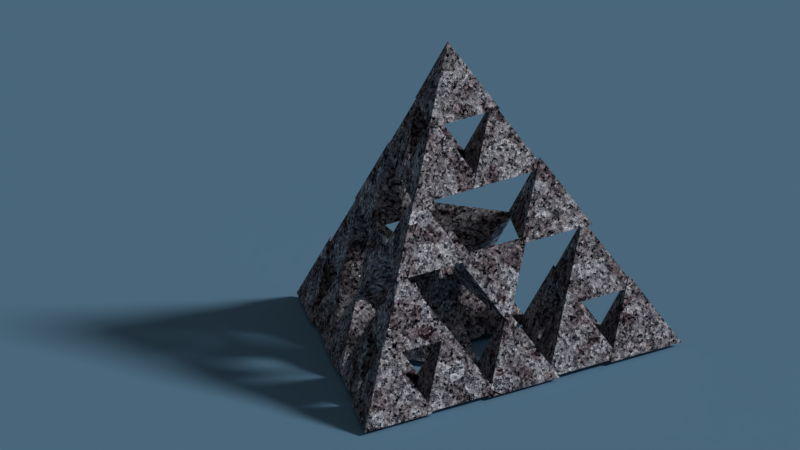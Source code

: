 # Source: Tetra_tetras_65_v3.blend  (saved by Blender 2.78.0; exported with 4.5.12 LTS)
import bpy
from mathutils import Matrix  # noqa: F401  (used for matrix-valued properties, if any)

bpy.ops.wm.read_factory_settings(use_empty=True)
scene = bpy.context.scene
scene.name = 'Scene'

# ---- collections
col_collection_1 = bpy.data.collections.new('Collection 1'); scene.collection.children.link(col_collection_1)

# ---- materials (node trees are filled in below, after node groups)
mat_material = bpy.data.materials.new('Material')
mat_material.alpha_threshold = 0.0
mat_material.roughness = 0.5
mat_material.line_color = (0.0, 0.0, 0.0, 1.0)
mat_granite = bpy.data.materials.new('Granite')
mat_granite.alpha_threshold = 0.0
mat_granite.preview_render_type = 'FLAT'
mat_granite.roughness = 0.5

# ---- node groups
ng_nodegroup = bpy.data.node_groups.new('NodeGroup', 'ShaderNodeTree')
_s = ng_nodegroup.interface.new_socket(name='Shader', in_out='OUTPUT', socket_type='NodeSocketShader')
_s = ng_nodegroup.interface.new_socket(name='Displacement', in_out='OUTPUT', socket_type='NodeSocketColor')
_s.default_value = (0.0, 0.0, 0.0, 0.0)
_s = ng_nodegroup.interface.new_socket(name='Scale', in_out='INPUT', socket_type='NodeSocketFloat')
_s.default_value = 12.0
_s.min_value = 5.0
_s.max_value = 100.0
_s = ng_nodegroup.interface.new_socket(name='Saturation', in_out='INPUT', socket_type='NodeSocketFloat')
_s.default_value = 30.0
_s.min_value = 0.0
_s.max_value = 50.0
_s = ng_nodegroup.interface.new_socket(name='Hue', in_out='INPUT', socket_type='NodeSocketFloat')
_s.default_value = 50.0
_s.min_value = 0.0
_s.max_value = 100.0
_N = ng_nodegroup.nodes; _L = ng_nodegroup.links
n0 = _N.new('NodeGroupOutput'); n0.name = 'Group Output'; n0.location = (1270, -56)
n1 = _N.new('ShaderNodeBsdfDiffuse'); n1.name = 'Diffuse BSDF'; n1.location = (854, 19)
n2 = _N.new('ShaderNodeBsdfAnisotropic'); n2.name = 'Glossy BSDF'; n2.location = (854, 203)
n2.distribution = 'GGX'
n3 = _N.new('ShaderNodeFresnel'); n3.name = 'Fresnel'; n3.location = (854, 335)
n3.inputs[0].default_value = 4.0
n4 = _N.new('ShaderNodeMixShader'); n4.name = 'Mix Shader'; n4.location = (1062, 150)
n5 = _N.new('ShaderNodeMix'); n5.name = 'Mix'; n5.location = (395, 130)
n5.data_type = 'RGBA'
n5.blend_type = 'MULTIPLY'
n6 = _N.new('ShaderNodeMath'); n6.name = 'Math.002'; n6.location = (-888, 474)
n6.operation = 'MULTIPLY'
n6.inputs[1].default_value = 20.0
n7 = _N.new('ShaderNodeMath'); n7.name = 'Math.003'; n7.location = (-888, 738)
n7.operation = 'MULTIPLY'
n7.inputs[1].default_value = 2.0
n8 = _N.new('ShaderNodeMath'); n8.name = 'Math'; n8.location = (-888, 270)
n8.operation = 'MULTIPLY'
n8.inputs[1].default_value = 30.0
n9 = _N.new('ShaderNodeTexVoronoi'); n9.name = 'Voronoi Texture.002'; n9.location = (-638, 44)
n10 = _N.new('ShaderNodeTexVoronoi'); n10.name = 'Voronoi Texture.006'; n10.location = (-638, 293)
n11 = _N.new('ShaderNodeTexVoronoi'); n11.name = 'Voronoi Texture.007'; n11.location = (-638, 550)
n12 = _N.new('ShaderNodeTexVoronoi'); n12.name = 'Voronoi Texture.003'; n12.location = (-638, -242)
n13 = _N.new('ShaderNodeValToRGB'); n13.name = 'ColorRamp.004'; n13.location = (-415, 425)
while len(n13.color_ramp.elements) > 1: n13.color_ramp.elements.remove(n13.color_ramp.elements[-1])
n13.color_ramp.elements[0].position = 0.0; n13.color_ramp.elements[0].color = (0.1006, 0.1006, 0.1488, 1.0)
_e = n13.color_ramp.elements.new(1.0); _e.color = (1.0, 1.0, 1.0, 1.0)
n14 = _N.new('ShaderNodeValToRGB'); n14.name = 'ColorRamp'; n14.location = (-415, 148)
while len(n14.color_ramp.elements) > 1: n14.color_ramp.elements.remove(n14.color_ramp.elements[-1])
n14.color_ramp.elements[0].position = 0.0; n14.color_ramp.elements[0].color = (0.04656, 0.04656, 0.04656, 1.0)
_e = n14.color_ramp.elements.new(1.0); _e.color = (1.0, 1.0, 1.0, 1.0)
n15 = _N.new('ShaderNodeMix'); n15.name = 'Mix.001'; n15.location = (2, 579)
n15.data_type = 'RGBA'
n15.blend_type = 'LINEAR_LIGHT'
n16 = _N.new('ShaderNodeTexVoronoi'); n16.name = 'Voronoi Texture.004'; n16.location = (2, 796)
n17 = _N.new('ShaderNodeValToRGB'); n17.name = 'ColorRamp.001'; n17.location = (-415, -134)
while len(n17.color_ramp.elements) > 1: n17.color_ramp.elements.remove(n17.color_ramp.elements[-1])
n17.color_ramp.elements[0].position = 0.0; n17.color_ramp.elements[0].color = (0.0, 0.0, 0.0, 1.0)
_e = n17.color_ramp.elements.new(1.0); _e.color = (1.0, 0.0, 0.0, 1.0)
n18 = _N.new('NodeReroute'); n18.name = 'Reroute'; n18.location = (-1009, -501)
n18.width = 16
n18.socket_idname = 'NodeSocketFloat'
n19 = _N.new('ShaderNodeHueSaturation'); n19.name = 'Hue Saturation Value'; n19.location = (2, -322)
n19.inputs[2].default_value = 0.5
n20 = _N.new('ShaderNodeMath'); n20.name = 'Math.004'; n20.location = (-582, -416)
n20.operation = 'DIVIDE'
n20.inputs[1].default_value = 100.0
n21 = _N.new('ShaderNodeMath'); n21.name = 'Math.005'; n21.location = (-582, -574)
n21.operation = 'DIVIDE'
n21.inputs[1].default_value = 100.0
n22 = _N.new('NodeReroute'); n22.name = 'Reroute.001'; n22.location = (-1031, -568)
n22.width = 16
n22.socket_idname = 'NodeSocketFloat'
n23 = _N.new('ShaderNodeValToRGB'); n23.name = 'ColorRamp.002'; n23.location = (87, -680)
while len(n23.color_ramp.elements) > 1: n23.color_ramp.elements.remove(n23.color_ramp.elements[-1])
n23.color_ramp.elements[0].position = 0.0; n23.color_ramp.elements[0].color = (0.0, 0.0, 0.0, 1.0)
_e = n23.color_ramp.elements.new(1.0); _e.color = (0.2234, 0.2234, 0.2234, 1.0)
n24 = _N.new('ShaderNodeTexVoronoi'); n24.name = 'Voronoi Texture.005'; n24.location = (-594, -796)
n25 = _N.new('ShaderNodeMath'); n25.name = 'Math.001'; n25.location = (-888, -121)
n25.operation = 'MULTIPLY'
n25.inputs[1].default_value = 10.0
n26 = _N.new('ShaderNodeValToRGB'); n26.name = 'ColorRamp.003'; n26.location = (398, 419)
while len(n26.color_ramp.elements) > 1: n26.color_ramp.elements.remove(n26.color_ramp.elements[-1])
n26.color_ramp.elements[0].position = 0.0; n26.color_ramp.elements[0].color = (0.3185, 0.3185, 0.3185, 1.0)
_e = n26.color_ramp.elements.new(1.0); _e.color = (0.6038, 0.6038, 0.6038, 1.0)
n27 = _N.new('ShaderNodeBrightContrast'); n27.name = 'Bright/Contrast'; n27.location = (593, 99)
n27.inputs[1].default_value = 0.2
n27.inputs[2].default_value = 0.5
n28 = _N.new('NodeGroupInput'); n28.name = 'Group Input'; n28.location = (-1270, 91)
n29 = _N.new('ShaderNodeMath'); n29.name = 'Math.006'; n29.location = (0, 0)
n29.operation = 'POWER'
n30 = _N.new('ShaderNodeMath'); n30.name = 'Math.007'; n30.location = (0, 0)
n30.operation = 'MULTIPLY'
n31 = _N.new('ShaderNodeMath'); n31.name = 'Math.008'; n31.location = (0, 0)
n31.operation = 'MULTIPLY'
_L.new(n2.outputs[0], n4.inputs[1])
_L.new(n1.outputs[0], n4.inputs[2])
_L.new(n3.outputs[0], n4.inputs[0])
_L.new(n14.outputs[0], n15.inputs[7])
_L.new(n9.outputs[1], n14.inputs[0])
_L.new(n5.outputs[2], n27.inputs[0])
_L.new(n12.outputs[1], n17.inputs[0])
_L.new(n19.outputs[0], n5.inputs[7])
_L.new(n17.outputs[0], n19.inputs[4])
_L.new(n13.outputs[0], n15.inputs[6])
_L.new(n27.outputs[0], n1.inputs[0])
_L.new(n27.outputs[0], n2.inputs[0])
_L.new(n15.outputs[2], n5.inputs[6])
_L.new(n4.outputs[0], n0.inputs[0])
_L.new(n28.outputs[0], n8.inputs[0])
_L.new(n8.outputs[0], n10.inputs[2])
_L.new(n25.outputs[0], n9.inputs[2])
_L.new(n25.outputs[0], n12.inputs[2])
_L.new(n28.outputs[0], n25.inputs[0])
_L.new(n28.outputs[0], n6.inputs[0])
_L.new(n6.outputs[0], n11.inputs[2])
_L.new(n28.outputs[0], n7.inputs[0])
_L.new(n7.outputs[0], n16.inputs[2])
_L.new(n28.outputs[1], n18.inputs[0])
_L.new(n18.outputs[0], n20.inputs[0])
_L.new(n20.outputs[0], n19.inputs[1])
_L.new(n28.outputs[2], n22.inputs[0])
_L.new(n22.outputs[0], n21.inputs[0])
_L.new(n21.outputs[0], n19.inputs[0])
_L.new(n28.outputs[0], n24.inputs[2])
_L.new(n23.outputs[0], n0.inputs[1])
_L.new(n26.outputs[0], n29.inputs[0])
_L.new(n29.outputs[0], n2.inputs[1])
_L.new(n11.outputs[1], n15.inputs[0])
_L.new(n16.outputs[1], n26.inputs[0])
_L.new(n16.outputs[1], n5.inputs[0])
_L.new(n30.outputs[0], n13.inputs[0])
_L.new(n10.outputs[0], n30.inputs[0])
_L.new(n10.outputs[0], n30.inputs[1])
_L.new(n31.outputs[0], n23.inputs[0])
_L.new(n24.outputs[0], n31.inputs[0])
_L.new(n24.outputs[0], n31.inputs[1])
n0.is_active_output = True

# ---- material node trees
mat_material.use_nodes = True; mat_material.node_tree.nodes.clear()
_N = mat_material.node_tree.nodes; _L = mat_material.node_tree.links
n0 = _N.new('ShaderNodeOutputMaterial'); n0.name = 'Material Output'; n0.location = (300, 300)
n1 = _N.new('ShaderNodeBsdfDiffuse'); n1.name = 'Diffuse BSDF'; n1.location = (10, 300)
n1.inputs[0].default_value = (0.2741, 0.5437, 0.8, 1.0)
n2 = _N.new('ShaderNodeEmission'); n2.name = 'Emission'; n2.location = (100, 200)
n2.inputs[0].default_value = (0.3658, 0.6456, 0.8, 1.0)
_L.new(n1.outputs[0], n0.inputs[0])
_L.new(n2.outputs[0], n0.inputs[1])
n0.is_active_output = True
mat_granite.use_nodes = True; mat_granite.node_tree.nodes.clear()
_N = mat_granite.node_tree.nodes; _L = mat_granite.node_tree.links
n0 = _N.new('ShaderNodeGroup'); n0.name = 'Group'; n0.location = (-115, 69)
n0.label = 'Granite'
n0.node_tree = ng_nodegroup
n0.inputs[0].default_value = 12.0
n0.inputs[1].default_value = 30.0
n0.inputs[2].default_value = 50.0
n1 = _N.new('ShaderNodeOutputMaterial'); n1.name = 'Material Output'; n1.location = (118, 85)
n2 = _N.new('ShaderNodeDisplacement'); n2.name = 'Displacement'; n2.location = (0, 0)
n2.inputs[1].default_value = 0.0
n2.inputs[2].default_value = 0.1
_L.new(n0.outputs[0], n1.inputs[0])
_L.new(n0.outputs[1], n2.inputs[0])
_L.new(n2.outputs[0], n1.inputs[2])
n1.is_active_output = True

# ---- world
world_world = bpy.data.worlds.new('World'); scene.world = world_world
world_world.color = (0.05088, 0.05088, 0.05088)
world_world.use_sun_shadow = False
world_world.sun_shadow_jitter_overblur = 0.0
world_world.cycles.sampling_method = 'MANUAL'

# ---- cameras
cam_camera = bpy.data.cameras.new('Camera')
cam_camera.type = 'ORTHO'
cam_camera.clip_end = 633.9
cam_camera.lens = 35.0
cam_camera.sensor_width = 32.0
cam_camera.sensor_height = 18.0
cam_camera.ortho_scale = 126.5
cam_camera.shift_x = -0.07
cam_camera.shift_y = 0.04
cam_camera.dof.focus_distance = 0.0

# ---- lights
light_lamp = bpy.data.lights.new('Lamp', 'SUN')
light_lamp.transmission_factor = 0.0
light_lamp.cutoff_distance = 30.0
light_lamp.angle = 0.1993
light_lamp.energy = 1.0
light_lamp.shadow_buffer_clip_start = 1.001
light_lamp.shadow_soft_size = 0.1
light_lamp.shadow_cascade_max_distance = 1000.0

# ---- meshes
me_plane = bpy.data.meshes.new('Plane')
me_plane.from_pydata([(-10.0, -10.0, 0.0), (10.0, -10.0, 0.0), (-10.0, 10.0, 0.0), (10.0, 10.0, 0.0)], [], [(0, 1, 3, 2)])
me_plane.materials.append(mat_material)
me_plane.use_remesh_preserve_volume = False
me_plane.use_remesh_preserve_attributes = False
me_plane.use_mirror_vertex_groups = False
me_plane.update()
me_cone_023 = bpy.data.meshes.new('Cone.023')
me_cone_023.from_pydata([(0.3444, -8.85, -3.419), (-7.156, 4.14, -3.419), (0.3444, -0.1896, 8.829), (7.844, 4.14, -3.419), (-19.44, 4.653, -1.126), (-19.56, 2.517, -3.989), (-13.46, 14.68, -1.2), (-13.46, 6.017, -13.45), (-5.55, 11.75, 7.109), (-13.05, 7.417, 19.36), (-20.55, 11.75, 7.109), (-13.05, -1.243, 7.109), (-5.451, -2.662, -13.51), (-12.95, -6.992, -1.266), (-20.45, -2.662, -13.51), (-12.95, -15.65, -13.51), (7.17, 19.16, -13.56), (-0.3296, 14.83, -1.314), (-7.83, 19.16, -13.56), (-0.3296, 6.174, -13.56), (12.93, 14.64, -1.182), (12.93, 5.975, -13.43), (1.23, 7.819, 17.83), (-6.27, -5.172, 17.83), (1.337, -14.05, -13.36), (-6.163, -18.38, -1.115), (7.472, -25.84, -13.68), (-7.172, -26.05, -13.54), (-0.02827, -30.17, -1.436), (-0.02827, -38.83, -13.68), (-0.7069, -29.53, -3.321), (0.01537, -29.94, -2.097), (0.7736, -29.51, -3.335), (7.472, -10.82, 7.561), (-7.172, -11.03, 7.706), (-0.02826, -15.15, 19.81), (-0.02827, -23.81, 7.561), (0.01538, -23.11, 7.565), (0.8406, -21.68, 7.565), (-0.7707, -21.71, 7.581), (7.397, -2.762, 17.83), (-0.8146, -14.48, 17.84), (-0.1031, -14.89, 19.05), (0.6439, -14.46, 17.83), (7.472, 4.27, 28.9), (-7.172, 4.064, 29.05), (-0.02825, -0.06033, 41.15), (-0.02826, -8.721, 28.9), (-0.1031, -7.916, 28.91), (-0.7832, -6.699, 28.92), (0.6109, -6.68, 28.91), (6.4, -18.52, -1.162), (5.721, -25.96, -13.4), (6.4, -26.35, -12.25), (7.112, -25.94, -13.41), (6.317, -18.52, -1.378), (5.175, -17.86, -3.312), (6.317, -19.91, -3.335), (20.62, -3.086, -13.71), (5.98, -3.292, -13.57), (13.12, -7.416, -1.467), (13.12, -16.08, -13.71), (13.03, -15.69, -13.41), (12.2, -14.21, -13.39), (13.03, -14.69, -11.99), (19.35, 3.957, -1.096), (18.53, -3.243, -13.33), (19.35, -3.714, -11.94), (20.2, -3.22, -13.34), (33.47, 19.22, -13.62), (18.82, 19.02, -13.48), (25.97, 14.89, -1.375), (25.97, 6.233, -13.62), (24.94, 8.261, -13.32), (25.87, 6.599, -13.34), (25.87, 7.725, -11.75), (18.03, 4.755, -3.434), (19.34, 3.998, -1.214), (20.71, 4.793, -3.461), (24.87, 15.37, -3.442), (25.83, 14.82, -1.821), (25.83, 13.66, -3.461), (20.62, 12.1, 7.763), (5.98, 11.9, 7.908), (13.12, 7.77, 20.01), (13.12, -0.8898, 7.763), (18.74, 11.41, 7.778), (19.96, 11.43, 7.765), (19.34, 10.35, 7.765), (-0.855, 7.761, 18.13), (6.289, -5.024, 17.99), (12.23, 7.944, 18.0), (12.99, 7.504, 19.29), (12.99, 6.58, 17.99), (6.16, -3.476, 19.85), (6.16, -4.792, 17.99), (7.299, -2.818, 17.99), (5.074, -2.85, 18.01), (5.516, 4.083, 28.92), (7.101, 4.105, 28.91), (6.289, 2.699, 28.91), (-6.703, -26.11, -13.36), (-5.617, -26.09, -13.36), (1.122, -14.37, -13.28), (1.011, -14.43, -13.1), (1.011, -14.56, -13.28), (0.2567, -15.86, -13.28), (0.1659, -14.92, -11.72), (0.1659, -14.93, -11.73), (0.1659, -15.1, -11.98), (0.1659, -15.92, -13.13), (0.1659, -16.02, -13.28), (-5.259, -18.1, -2.938), (-5.092, -18.01, -3.21), (-6.021, -18.54, -1.694), (-5.259, -18.3, -3.21), (-6.135, -18.61, -1.507), (-6.135, -18.74, -1.694), (-6.135, -19.69, -3.038), (-6.135, -19.81, -3.21), (-6.03, -19.63, -3.21), (-6.163, -26.41, -12.47), (-6.27, 2.753, 29.03), (-6.249, 2.79, 29.03), (0.09665, 7.164, 19.68), (0.09664, 7.087, 19.57), (-5.633, 3.856, 29.03), (0.09664, 6.236, 18.36), (-6.058, -3.529, 19.63), (-5.218, -3.044, 18.26), (1.055, 7.718, 18.11), (0.9891, 7.604, 18.11), (0.2513, 6.326, 18.11), (0.09664, 6.058, 18.11), (-6.166, -3.592, 19.81), (-6.166, -3.716, 19.63), (-6.053, -4.706, 17.95), (-5.031, -2.936, 17.95), (-5.048, -2.946, 17.98), (-6.166, -4.772, 18.14), (-6.166, -4.902, 17.95), (-6.451, 3.068, 29.04), (-6.9, 3.852, 29.05), (-0.5705, 7.559, 18.56), (-0.8221, 7.708, 18.14), (-0.295, 7.713, 18.13), (-0.8168, 7.711, 18.13), (-0.8273, 7.711, 18.13), (18.87, 18.96, -13.43), (19.02, 18.71, -13.43), (19.64, 17.6, -13.43), (19.64, 18.39, -12.31), (19.64, 17.71, -13.28), (19.64, 18.51, -12.15), (14.14, 15.22, -3.335), (14.01, 15.14, -3.117), (14.01, 14.99, -3.335), (13.23, 14.69, -1.84), (13.33, 13.81, -3.335), (13.14, 14.64, -1.704), (13.14, 14.55, -1.84), (13.14, 13.7, -3.036), (13.14, 13.49, -3.335), (13.11, 7.556, -11.66), (13.12, 7.559, -11.66), (13.11, 6.579, -13.04), (14.07, 8.108, -13.22), (13.95, 8.037, -13.01), (13.95, 7.893, -13.22), (13.22, 6.642, -13.22), (13.29, 7.661, -11.95), (13.11, 6.453, -13.22), (18.96, 18.91, -13.28), (6.919, 18.92, -13.29), (6.214, 18.51, -12.14), (6.214, 17.6, -13.43), (6.991, 18.96, -13.41), (7.002, 18.97, -13.43), (6.984, 18.94, -13.43), (6.919, 18.82, -13.43), (-12.09, -14.05, -13.36), (-12.88, -14.5, -12.08), (-12.88, -15.35, -13.27), (-12.82, -15.32, -13.36), (-12.88, -15.41, -13.36), (-12.31, 7.75, 18.02), (-12.92, 7.402, 19.0), (-12.25, 7.789, 17.91), (-12.98, 7.364, 19.11), (-12.98, 7.307, 19.03), (-12.98, 7.286, 19.0), (-12.98, 6.454, 17.83), (-12.19, 7.819, 17.83), (-7.693, 19.01, -13.45), (-6.826, 17.51, -13.45), (-6.826, 18.51, -12.03), (-15.08, 15.51, -3.989), (-13.57, 12.89, -3.989), (-13.57, 14.64, -1.522), (-18.85, 11.58, 7.109), (-19.56, 10.36, 7.109), (-20.26, 11.58, 7.109), (-15.14, 8.983, -13.37), (-13.54, 6.211, -13.37), (-20.19, -2.712, -13.37), (-18.69, -2.712, -13.37), (-13.54, 8.059, -10.76), (-19.44, -3.144, -12.15), (-19.47, 4.667, -1.167), (-19.47, 2.672, -3.989), (-21.2, 5.665, -3.989), (-17.74, 5.665, -3.989), (-18.53, 19.37, -13.7), (-26.03, 15.04, -1.451), (-33.53, 19.37, -13.7), (-26.03, 6.376, -13.7), (-24.66, 8.983, -13.37), (-24.9, 8.561, -13.37), (-24.9, 8.842, -12.98), (-25.8, 8.02, -11.94), (-25.8, 7.139, -13.19), (-25.8, 7.007, -13.37), (-25.69, 7.205, -13.37), (-19.9, 18.13, -12.09), (-19.9, 18.38, -11.74), (-24.72, 15.51, -3.989), (-24.96, 15.1, -3.989), (-25.61, 13.98, -3.989), (-25.54, 8.477, -11.94), (-25.8, 8.324, -11.51), (-25.87, 13.52, -3.989), (-25.89, 13.49, -3.989), (-18.84, 19.01, -13.45), (-18.97, 18.8, -13.45), (-18.97, 18.94, -13.25), (-19.9, 17.17, -13.45), (-19.9, 17.45, -13.06), (-19.9, 17.18, -13.43), (-19.9, 18.4, -11.72), (-24.96, 15.37, -3.606), (-25.78, 14.9, -2.264), (-25.89, 14.83, -2.085), (-25.89, 14.71, -2.264), (5.468, -10.92, 7.776), (5.588, -10.85, 7.58), (6.712, -11.81, 7.563), (12.31, -7.173, -3.166), (13.03, -8.16, -2.755), (13.03, -0.07047, 8.685), (13.03, -0.7215, 7.765), (13.52, 0.1353, 7.765), (6.592, -11.22, 8.685), (7.279, -10.83, 7.563), (13.52, -7.076, -2.434), (13.03, -7.362, -1.626), (12.31, 0.6461, 7.892), (12.31, 0.5662, 7.779), (12.31, -6.946, -2.845), (-5.424, -11.18, 8.207), (-5.733, -11.02, 7.714), (-5.747, -11.01, 7.692), (-6.513, -11.67, 7.696), (-12.31, -7.173, -3.081), (-12.84, -7.883, -2.794), (-12.91, -7.98, -2.755), (-12.91, 0.2192, 8.84), (-12.91, 0.2114, 8.829), (-12.91, -1.005, 7.109), (-13.31, -0.3134, 7.109), (-6.198, -11.41, 8.84), (-6.883, -11.03, 7.708), (-6.886, -11.02, 7.703), (-13.31, -6.74, -1.98), (-12.91, -6.97, -1.327), (-12.91, -7.299, -1.792), (-12.31, 0.7957, 8.188), (-12.31, 0.03254, 7.109), (-12.31, -6.625, -2.306), (-12.91, 0.2199, 8.839), (-12.22, 7.805, 17.86), (-6.72, 9.96, 7.447), (-6.618, 10.02, 7.279), (-6.513, 10.08, 7.109), (-0.09364, 13.79, -3.375), (-0.3296, 13.65, -2.989), (-6.804, 11.59, 7.109), (-0.9118, 14.99, -2.514), (6.602, 11.14, 8.397), (6.31, 11.31, 7.907), (7.098, 11.31, 7.893), (6.306, 11.31, 7.901), (-6.429, 11.14, 8.397), (-5.65, 11.59, 7.124), (-5.64, 11.59, 7.109), (0.4886, 15.13, -2.899), (-0.3296, 14.66, -1.563), (6.941, 10.51, 7.89), (6.749, 10.53, 7.906), (6.753, 10.51, 7.892), (-0.07445, 7.593, -12.18), (-0.2976, 7.206, -12.18), (-6.328, -3.239, -12.18), (-6.267, -3.134, -12.18), (-0.8327, 7.151, -13.41), (-0.3296, 7.151, -12.18), (-6.82, -4.091, -12.18), (-6.518, -2.699, -13.41), (-6.519, -2.698, -13.41), (6.74, -3.338, -13.41), (6.073, -3.345, -13.41), (6.076, -3.35, -13.41), (6.681, -4.425, -13.41), (6.738, -4.526, -13.41), (0.4286, 7.593, -13.41), (0.358, 7.47, -13.41), (-0.3262, 6.285, -13.41), (-5.517, -2.706, -13.41), (-5.513, -2.698, -13.41), (-0.3296, 6.28, -13.41), (-6.568, -4.526, -13.41), (-6.494, -2.698, -13.41), (6.907, -4.227, -12.56), (6.741, -4.522, -13.4), (6.567, -3.63, -12.58), (6.585, -3.663, -12.57), (0.4229, 7.593, -13.4), (-1.47, -2.052, 1.75), (-1.514, -2.027, 1.679), (-1.516, -2.026, 1.675), (-2.457, -1.482, 0.138), (-2.457, -0.3424, 1.75), (-2.457, -0.4515, 1.595), (-2.457, -1.404, 0.2489), (-1.455, -0.9932, -3.419), (1.306, -0.9932, -3.419), (1.241, -0.881, -3.419), (1.238, -0.8746, -3.419), (-0.07445, 1.398, -3.419), (-1.354, -0.8188, -3.419), (-1.342, -0.7973, -3.419), (-0.1267, 1.307, -3.419), (-0.1201, 1.319, -3.419), (3.059, -0.4222, 1.849), (1.839, -2.537, 1.849), (3.059, -0.4365, 1.829), (3.059, -1.832, -0.1443), (1.861, -2.524, 1.813), (3.059, -1.791, -0.08656), (0.9554, 2.446, 1.374), (0.9272, 2.446, 1.374), (-0.09364, 3.051, -0.3386), (-1.143, 2.446, 1.374), (-1.126, 2.455, 1.348), (-1.11, 2.465, 1.321), (-0.131, 3.03, -0.2776), (-12.22, 7.806, 17.86)], [], [(0, 328, 329), (1, 350, 3), (3, 344, 347), (0, 333, 334), (209, 220, 207), (198, 206, 6), (8, 10, 9), (9, 10, 11), (200, 268, 11), (279, 355, 192, 9), (14, 207, 204), (13, 14, 15), (15, 14, 12), (180, 183, 15), (16, 18, 17), (17, 194, 286), (19, 18, 16), (16, 177, 178), (174, 21, 20), (191, 22, 23), (125, 128, 127), (24, 181, 25), (24, 105, 106), (26, 32, 28), (28, 27, 29), (29, 27, 26), (26, 28, 29), (37, 31, 32), (31, 30, 28), (33, 43, 35), (35, 34, 36), (37, 38, 36), (33, 35, 36), (34, 39, 36), (50, 42, 43), (43, 137, 40), (42, 41, 35), (44, 45, 46), (46, 45, 47), (48, 50, 47), (44, 46, 47), (45, 49, 47), (26, 53, 32), (32, 31, 28), (57, 38, 32), (38, 37, 32), (27, 28, 30), (30, 32, 27), (32, 119, 120), (269, 34, 43), (43, 42, 35), (33, 36, 38), (38, 245, 33), (34, 38, 39), (39, 37, 36), (37, 118, 31), (116, 37, 39), (43, 95, 50), (50, 48, 42), (43, 140, 136), (34, 35, 41), (41, 43, 34), (44, 47, 50), (44, 99, 98), (42, 135, 139), (134, 48, 49), (122, 50, 49), (49, 48, 47), (51, 57, 53), (52, 26, 27), (56, 107, 108), (59, 66, 58), (60, 64, 61), (61, 59, 58), (58, 60, 61), (64, 107, 51), (64, 53, 62), (62, 63, 61), (67, 58, 68), (69, 70, 71), (70, 79, 71), (72, 70, 69), (69, 71, 72), (74, 73, 72), (75, 67, 74), (78, 65, 75), (80, 77, 78), (75, 71, 81), (78, 167, 170), (82, 83, 84), (83, 91, 84), (85, 88, 82), (82, 84, 85), (87, 86, 82), (96, 131, 93), (93, 84, 92), (89, 98, 99), (44, 100, 99), (100, 94, 90), (99, 100, 93), (97, 96, 40), (26, 54, 53), (57, 55, 38), (43, 40, 95), (95, 94, 50), (40, 96, 95), (126, 142, 45), (45, 44, 98), (98, 100, 45), (51, 55, 57), (27, 101, 102), (52, 54, 26), (27, 53, 52), (57, 110, 53), (56, 55, 51), (62, 106, 105), (111, 54, 52), (68, 58, 66), (59, 67, 66), (324, 321, 246), (64, 62, 61), (64, 103, 104), (54, 62, 53), (64, 51, 53), (59, 61, 63), (63, 312, 59), (67, 253, 60), (60, 58, 67), (74, 169, 168), (171, 68, 66), (80, 71, 79), (153, 81, 79), (70, 72, 73), (73, 150, 70), (68, 74, 67), (75, 65, 67), (78, 77, 65), (80, 157, 87), (154, 80, 79), (78, 81, 80), (80, 87, 77), (88, 77, 87), (78, 156, 81), (162, 78, 76), (81, 152, 75), (75, 74, 72), (72, 71, 75), (80, 81, 71), (78, 164, 76), (65, 77, 76), (75, 166, 167), (92, 84, 91), (83, 93, 91), (289, 83, 88), (88, 87, 82), (77, 160, 161), (159, 88, 86), (83, 82, 86), (86, 88, 83), (93, 90, 96), (96, 133, 132), (90, 95, 96), (93, 131, 130), (93, 255, 248), (85, 84, 93), (99, 92, 89), (91, 89, 92), (44, 50, 100), (89, 143, 124), (89, 147, 144), (94, 95, 90), (125, 94, 100), (90, 93, 100), (92, 99, 93), (102, 180, 24), (109, 113, 115), (117, 25, 118), (113, 57, 115), (108, 57, 56), (116, 38, 114), (113, 55, 56), (119, 31, 118), (114, 55, 112), (111, 53, 110), (120, 57, 32), (103, 62, 105), (102, 32, 53), (135, 134, 23), (145, 146, 89), (146, 147, 89), (133, 94, 127), (138, 94, 97), (137, 97, 40), (134, 50, 128), (144, 143, 89), (128, 94, 129), (140, 42, 139), (189, 122, 141), (163, 67, 65), (156, 158, 167), (162, 161, 20), (148, 70, 149), (162, 77, 161), (159, 87, 157), (154, 81, 156), (163, 76, 164), (176, 153, 172), (166, 74, 168), (171, 67, 165), (150, 175, 179), (130, 22, 145), (124, 186, 126), (143, 279, 187), (147, 146, 22), (145, 22, 146), (147, 192, 355), (23, 22, 137), (131, 132, 22), (22, 130, 131), (136, 140, 23), (129, 133, 127), (137, 136, 23), (22, 132, 133), (22, 133, 137), (137, 133, 138), (125, 124, 126), (133, 129, 138), (134, 128, 123), (129, 127, 128), (125, 126, 128), (123, 128, 126), (24, 25, 107), (107, 104, 24), (24, 104, 103), (111, 102, 24), (106, 111, 24), (24, 103, 105), (43, 136, 137), (32, 30, 119), (37, 117, 118), (116, 117, 37), (43, 41, 140), (42, 48, 135), (134, 135, 48), (45, 141, 122), (122, 123, 50), (49, 45, 122), (56, 51, 107), (64, 104, 107), (78, 75, 167), (96, 132, 131), (100, 50, 126), (50, 123, 126), (142, 141, 45), (45, 100, 126), (27, 32, 121), (27, 121, 101), (102, 53, 27), (57, 109, 110), (62, 54, 106), (111, 106, 54), (64, 63, 103), (74, 68, 169), (171, 169, 68), (70, 172, 153), (153, 151, 81), (79, 70, 153), (73, 75, 150), (150, 149, 70), (75, 152, 150), (80, 155, 157), (154, 155, 80), (78, 158, 156), (162, 158, 78), (81, 151, 152), (78, 170, 164), (75, 73, 166), (77, 88, 160), (159, 160, 88), (96, 97, 133), (145, 89, 130), (91, 93, 130), (130, 89, 91), (125, 100, 124), (98, 89, 124), (124, 100, 98), (125, 127, 94), (102, 184, 183), (119, 121, 120), (102, 111, 110), (110, 109, 115), (108, 107, 113), (25, 116, 114), (25, 114, 112), (109, 108, 113), (121, 102, 120), (115, 120, 110), (25, 112, 113), (120, 102, 110), (107, 25, 113), (119, 118, 25), (117, 116, 25), (25, 121, 119), (113, 56, 57), (108, 109, 57), (116, 39, 38), (113, 112, 55), (119, 30, 31), (114, 38, 55), (111, 52, 53), (120, 115, 57), (103, 63, 62), (102, 121, 32), (122, 23, 134), (139, 135, 23), (23, 140, 139), (134, 123, 122), (133, 97, 94), (138, 129, 94), (137, 138, 97), (134, 49, 50), (128, 50, 94), (140, 41, 42), (122, 191, 23), (141, 188, 189), (163, 165, 67), (21, 150, 166), (152, 151, 156), (153, 20, 154), (159, 157, 20), (171, 21, 169), (166, 168, 21), (169, 21, 168), (20, 157, 155), (20, 155, 154), (166, 150, 152), (167, 166, 152), (151, 153, 154), (151, 154, 156), (170, 167, 158), (162, 164, 170), (152, 156, 167), (158, 162, 170), (20, 21, 163), (171, 165, 21), (160, 159, 20), (164, 162, 163), (161, 160, 20), (21, 165, 163), (163, 162, 20), (148, 172, 70), (162, 76, 77), (159, 86, 87), (154, 79, 81), (163, 65, 76), (153, 174, 20), (172, 177, 176), (166, 73, 74), (171, 66, 67), (177, 149, 178), (178, 150, 179), (19, 314, 315), (184, 121, 182), (184, 182, 15), (181, 121, 25), (188, 126, 186), (189, 188, 9), (187, 124, 143), (355, 144, 147), (8, 9, 192), (188, 186, 9), (185, 187, 9), (11, 266, 265), (9, 186, 185), (9, 187, 279), (278, 275, 192), (277, 301, 302), (13, 181, 264), (184, 15, 183), (12, 180, 15), (16, 17, 174), (173, 176, 16), (16, 174, 173), (175, 19, 16), (178, 179, 16), (16, 176, 177), (179, 175, 16), (174, 175, 21), (191, 192, 22), (24, 180, 181), (102, 183, 180), (189, 190, 122), (176, 173, 153), (150, 21, 175), (124, 185, 186), (143, 144, 279), (147, 22, 192), (102, 101, 184), (122, 190, 191), (141, 142, 188), (153, 173, 174), (172, 148, 177), (177, 148, 149), (178, 149, 150), (175, 325, 313), (184, 101, 121), (13, 15, 181), (182, 181, 15), (181, 182, 121), (188, 142, 126), (9, 11, 191), (190, 189, 9), (9, 191, 190), (187, 185, 124), (355, 279, 144), (195, 238, 6), (195, 7, 194), (195, 17, 18), (200, 231, 5), (200, 11, 10), (199, 200, 208), (307, 12, 205), (206, 211, 4), (206, 207, 203), (202, 236, 237), (207, 4, 209), (210, 219, 209), (4, 208, 209), (209, 5, 210), (211, 226, 197), (210, 231, 230), (7, 6, 206), (206, 203, 7), (200, 199, 8), (205, 12, 14), (14, 13, 207), (204, 205, 14), (17, 195, 194), (193, 234, 195), (195, 6, 7), (18, 19, 194), (193, 195, 18), (18, 194, 193), (201, 242, 200), (198, 240, 199), (196, 239, 198), (10, 8, 199), (201, 200, 10), (10, 199, 201), (196, 198, 6), (211, 197, 198), (198, 199, 208), (200, 5, 208), (208, 211, 198), (5, 209, 208), (203, 222, 217), (204, 222, 205), (207, 302, 306), (202, 218, 206), (211, 208, 4), (218, 211, 206), (205, 203, 207), (206, 4, 207), (7, 203, 202), (206, 198, 197), (223, 206, 197), (212, 214, 213), (213, 214, 215), (215, 214, 212), (212, 233, 235), (242, 241, 213), (226, 218, 223), (220, 219, 215), (238, 196, 6), (226, 196, 197), (223, 196, 224), (235, 194, 7), (220, 204, 207), (217, 202, 203), (228, 210, 211), (240, 201, 199), (227, 210, 230), (235, 202, 237), (233, 193, 194), (209, 219, 220), (195, 234, 238), (200, 242, 231), (202, 206, 236), (210, 229, 219), (211, 227, 226), (210, 5, 231), (193, 232, 234), (201, 241, 242), (198, 239, 240), (196, 225, 239), (203, 205, 222), (204, 221, 222), (202, 216, 218), (218, 228, 211), (223, 236, 206), (212, 213, 238), (238, 234, 212), (232, 233, 212), (235, 215, 212), (212, 234, 232), (213, 215, 231), (231, 242, 213), (238, 213, 225), (240, 239, 213), (213, 241, 240), (223, 225, 226), (235, 237, 216), (236, 223, 218), (213, 239, 225), (226, 227, 228), (238, 225, 224), (237, 236, 216), (221, 215, 222), (216, 217, 215), (222, 215, 217), (224, 225, 223), (227, 230, 229), (229, 228, 227), (216, 215, 235), (226, 228, 218), (218, 216, 236), (231, 215, 229), (221, 220, 215), (219, 229, 215), (230, 231, 229), (238, 224, 196), (226, 225, 196), (223, 197, 196), (235, 233, 194), (220, 221, 204), (217, 216, 202), (228, 229, 210), (240, 241, 201), (227, 211, 210), (235, 7, 202), (233, 232, 193), (257, 344, 256), (255, 243, 251), (252, 254, 249), (244, 246, 245), (33, 252, 251), (244, 259, 243), (43, 33, 251), (251, 243, 43), (38, 260, 244), (245, 252, 33), (38, 244, 245), (60, 254, 247), (257, 324, 246), (64, 60, 247), (247, 246, 64), (67, 323, 257), (253, 254, 60), (67, 257, 253), (85, 249, 250), (250, 256, 88), (88, 85, 250), (83, 290, 288), (248, 249, 85), (297, 255, 93), (248, 85, 93), (250, 253, 256), (257, 345, 347), (256, 253, 257), (251, 248, 255), (342, 243, 255), (248, 251, 249), (252, 245, 247), (254, 253, 250), (252, 247, 254), (249, 251, 252), (254, 250, 249), (247, 245, 246), (244, 343, 346), (329, 260, 262), (270, 271, 34), (271, 267, 273), (258, 278, 269), (267, 266, 11), (274, 273, 13), (276, 332, 277), (200, 282, 276), (268, 267, 11), (200, 276, 268), (43, 243, 258), (243, 259, 258), (269, 270, 34), (43, 258, 269), (278, 192, 191), (191, 11, 265), (265, 278, 191), (192, 280, 291), (276, 281, 275), (180, 305, 262), (262, 263, 180), (181, 180, 263), (264, 274, 13), (181, 263, 264), (13, 273, 272), (272, 277, 207), (207, 13, 272), (244, 260, 259), (34, 271, 261), (261, 260, 38), (38, 34, 261), (261, 264, 263), (263, 262, 260), (260, 261, 263), (264, 261, 271), (271, 270, 267), (269, 265, 266), (267, 268, 272), (269, 266, 270), (274, 264, 271), (270, 266, 267), (267, 272, 273), (273, 274, 271), (265, 269, 278), (326, 275, 258), (275, 278, 258), (272, 268, 276), (276, 330, 331), (277, 272, 276), (296, 283, 294), (292, 293, 8), (284, 353, 282), (298, 255, 297), (293, 290, 295), (280, 298, 297), (194, 304, 284), (286, 295, 17), (194, 284, 286), (88, 256, 296), (256, 298, 296), (289, 290, 83), (88, 296, 289), (174, 17, 294), (17, 295, 294), (284, 300, 283), (174, 294, 283), (83, 288, 287), (287, 297, 93), (93, 83, 287), (8, 293, 285), (285, 282, 200), (200, 8, 285), (292, 8, 291), (275, 281, 280), (291, 8, 192), (275, 280, 192), (276, 282, 281), (294, 289, 296), (348, 283, 296), (285, 286, 284), (284, 350, 354), (282, 285, 284), (298, 256, 255), (286, 285, 295), (293, 292, 290), (291, 287, 288), (290, 289, 294), (291, 288, 290), (295, 285, 293), (292, 291, 290), (290, 294, 295), (287, 291, 297), (280, 349, 298), (297, 291, 280), (302, 340, 304), (310, 309, 59), (315, 309, 318), (320, 317, 12), (311, 310, 59), (299, 174, 283), (315, 318, 19), (337, 323, 299), (317, 316, 12), (321, 305, 319), (64, 246, 321), (321, 322, 64), (63, 64, 322), (312, 311, 59), (63, 322, 312), (277, 262, 301), (314, 19, 313), (175, 174, 325), (313, 19, 175), (205, 207, 306), (307, 320, 12), (205, 306, 307), (207, 277, 302), (257, 323, 324), (59, 309, 308), (308, 323, 67), (67, 59, 308), (12, 316, 319), (305, 301, 262), (180, 12, 319), (319, 305, 180), (194, 19, 303), (303, 304, 194), (19, 318, 303), (284, 304, 300), (303, 307, 306), (302, 338, 339), (303, 306, 304), (300, 337, 299), (304, 306, 302), (301, 333, 338), (307, 303, 320), (320, 303, 318), (319, 316, 310), (317, 320, 318), (317, 318, 309), (312, 319, 311), (310, 311, 319), (313, 308, 314), (310, 316, 317), (314, 308, 309), (309, 310, 317), (315, 314, 309), (283, 300, 299), (299, 325, 174), (308, 313, 325), (325, 299, 323), (323, 308, 325), (319, 312, 322), (322, 321, 319), (326, 259, 327), (351, 281, 352), (341, 340, 1), (348, 298, 349), (329, 277, 332), (334, 324, 335), (346, 0, 345), (352, 282, 353), (342, 256, 344), (345, 244, 346), (334, 305, 321), (1, 330, 2), (335, 323, 336), (341, 304, 340), (349, 351, 2), (327, 260, 328), (0, 2, 326), (327, 328, 0), (0, 326, 327), (329, 1, 0), (1, 351, 352), (353, 354, 1), (1, 352, 353), (350, 348, 3), (1, 354, 350), (2, 343, 342), (342, 344, 3), (347, 345, 3), (3, 2, 342), (0, 1, 333), (334, 3, 0), (257, 347, 344), (257, 246, 345), (342, 343, 243), (244, 243, 343), (329, 328, 260), (276, 331, 332), (326, 330, 275), (276, 275, 330), (284, 354, 353), (348, 350, 283), (284, 283, 350), (280, 351, 349), (302, 339, 340), (337, 336, 323), (302, 301, 338), (300, 341, 337), (301, 305, 333), (326, 258, 259), (351, 280, 281), (3, 334, 335), (3, 335, 336), (338, 333, 1), (340, 339, 1), (337, 341, 1), (3, 336, 337), (339, 338, 1), (1, 3, 337), (348, 296, 298), (329, 262, 277), (334, 321, 324), (343, 2, 0), (0, 3, 345), (346, 343, 0), (352, 281, 282), (342, 255, 256), (345, 246, 244), (334, 333, 305), (1, 329, 332), (332, 331, 1), (330, 326, 2), (1, 331, 330), (335, 324, 323), (341, 300, 304), (2, 3, 348), (348, 349, 2), (351, 1, 2), (327, 259, 260)])
me_cone_023.materials.append(mat_granite)
me_cone_023.use_remesh_preserve_volume = False
me_cone_023.use_remesh_preserve_attributes = False
me_cone_023.use_mirror_vertex_groups = False
me_cone_023.update()

# ---- objects
ob_plane = bpy.data.objects.new('Plane', me_plane)
ob_x1 = bpy.data.objects.new('x1', me_cone_023)
ob_lamp = bpy.data.objects.new('Lamp', light_lamp)
ob_camera = bpy.data.objects.new('Camera', cam_camera)

# ---- transforms, parenting, visibility, modifiers, constraints
ob_plane.location = (0.0, 2.278e-08, -0.5971)
ob_plane.scale = (25.56, 25.56, 25.56)
ob_plane.lineart.crease_threshold = 0.0
ob_x1.location = (1.619e-06, -3.153e-07, 13.32)
ob_x1.scale = (0.9701, 0.9672, 0.9673)
ob_x1.lineart.crease_threshold = 0.0
ob_lamp.location = (138.1, 3.627, 103.5)
ob_lamp.rotation_euler = (0.9104, 0.03377, 1.659)
ob_lamp.lock_rotations_4d = False
ob_lamp.empty_display_type = 'ARROWS'
ob_lamp.color = (0.0, 0.0, 0.0, 0.0)
ob_lamp.lineart.crease_threshold = 0.0
ob_camera.location = (81.07, -213.7, 100.9)
ob_camera.rotation_euler = (1.218, -2.305e-07, 0.357)
ob_camera.lock_rotations_4d = False
ob_camera.empty_display_type = 'ARROWS'
ob_camera.color = (0.0, 0.0, 0.0, 0.0)
ob_camera.hide_viewport = True
ob_camera.display_type = 'WIRE'
ob_camera.lineart.crease_threshold = 0.0

# ---- collection membership
col_collection_1.objects.link(ob_plane)
col_collection_1.objects.link(ob_x1)
col_collection_1.objects.link(ob_lamp)
col_collection_1.objects.link(ob_camera)

# ---- scene / render settings (as saved in the file)
scene.camera = ob_camera
scene.frame_start = 1; scene.frame_end = 250; scene.frame_set(331)
scene.render.engine = 'CYCLES'
scene.render.image_settings.compression = 0
scene.render.dither_intensity = 0.0
scene.cycles.use_denoising = False
scene.cycles.samples = 576
scene.cycles.sampling_pattern = 'TABULATED_SOBOL'
scene.cycles.light_sampling_threshold = 0.0
scene.cycles.use_adaptive_sampling = False
scene.cycles.use_light_tree = False
scene.cycles.blur_glossy = 0.0
scene.cycles.sample_clamp_indirect = 0.0
scene.view_settings.view_transform = 'Standard'
scene.unit_settings.scale_length = 0.001
bpy.context.view_layer.update()
